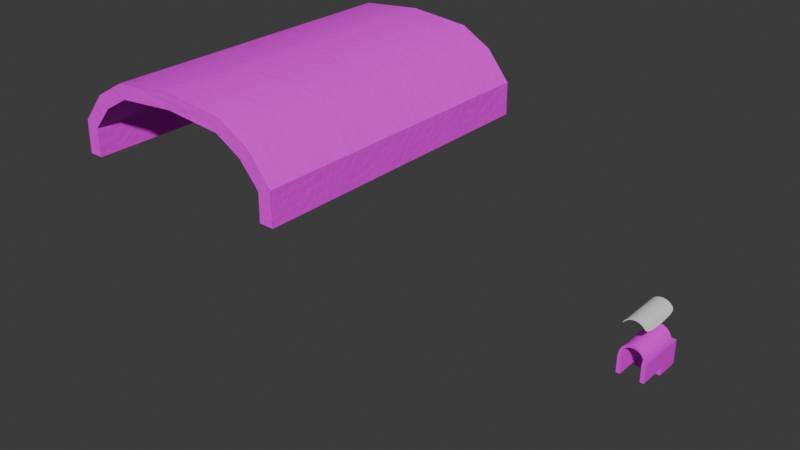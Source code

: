 # Source: ROOF.blend  (saved by Blender 4.4.30; exported with 4.5.12 LTS)
import bpy
from mathutils import Matrix  # noqa: F401  (used for matrix-valued properties, if any)

bpy.ops.wm.read_factory_settings(use_empty=True)
scene = bpy.context.scene
scene.name = 'Scene'

# ---- collections
col_collection = bpy.data.collections.new('Collection'); scene.collection.children.link(col_collection)

# ---- images (referenced by path relative to the original .blend; pixels are not part of the script)
import os
ASSET_DIR = os.environ.get("B2B_ASSET_DIR", "")  # directory of the original .blend (textures are referenced by path, not embedded)
HERE = os.path.dirname(os.path.abspath(__file__))  # packed textures are extracted next to this script under _unpacked/

def load_image(name, relpath, width, height, colorspace="sRGB"):
    """Load a texture the original file referenced (path relative to the .blend, or extracted next to this script)."""
    p = next((c for c in (os.path.join(HERE, relpath), os.path.join(ASSET_DIR, relpath)) if relpath and os.path.exists(c)), "")
    if p:
        img = bpy.data.images.load(p, check_existing=True)
        img.name = name
    else:  # same state as the original file: an image datablock whose file is absent (Cycles renders it pink)
        img = bpy.data.images.new(name, width, height)
        img.source = "FILE"
        img.filepath = "//" + (relpath or name)
    img.colorspace_settings.name = colorspace
    return img
img_diffuse = load_image('Diffuse', '', 4096, 4096, 'sRGB')
img_diffuse_jpg = load_image('diffuse.jpg', 'diffuse.jpg', 1024, 1024, 'sRGB')
img_ambient = load_image('Ambient', 'Ambient.png', 1024, 1024, 'sRGB')
img_normal = load_image('Normal', 'Normal.png', 1024, 1024, 'Non-Color')
img_roughness = load_image('Roughness', 'Roughness.png', 1024, 1024, 'Non-Color')
img_displacement = load_image('Displacement', 'Displacement.png', 1024, 1024, 'Non-Color')
img_wallpaperflare_com_wallpaper__1__jpg_001 = load_image('wallpaperflare.com_wallpaper (1).jpg.001', 'wall/wallpaperflare.com_wallpaper (1).jpg', 1024, 1024, 'sRGB')
img_wallpaperflare_com_wallpaper__1__jpg = load_image('wallpaperflare.com_wallpaper (1).jpg', 'wallpaperflare.com_wallpaper (1).jpg', 1024, 1024, 'sRGB')

# ---- materials (node trees are filled in below, after node groups)
mat_material_001 = bpy.data.materials.new('Material.001')
mat_material_001.displacement_method = 'BOTH'
mat_material_001.alpha_threshold = 0.0
mat_material_001.roughness = 0.5
mat_material_001.line_color = (0.0, 0.0, 0.0, 1.0)
mat_material_007 = bpy.data.materials.new('Material.007')
mat_material = bpy.data.materials.new('Material')
mat_material_002 = bpy.data.materials.new('Material.002')
mat_material_002.roughness = 0.5

# ---- node groups
ng_smooth_by_angle = bpy.data.node_groups.new('Smooth by Angle', 'GeometryNodeTree')
_s = ng_smooth_by_angle.interface.new_socket(name='Mesh', in_out='OUTPUT', socket_type='NodeSocketGeometry')
_s = ng_smooth_by_angle.interface.new_socket(name='Mesh', in_out='INPUT', socket_type='NodeSocketGeometry')
_s = ng_smooth_by_angle.interface.new_socket(name='Angle', in_out='INPUT', socket_type='NodeSocketFloat')
_s.subtype = 'ANGLE'
_s.default_value = 0.5236
_s.min_value = 0.0
_s.max_value = 3.142
_s.description = 'Maximum face angle for smooth edges'
_s = ng_smooth_by_angle.interface.new_socket(name='Ignore Sharpness', in_out='INPUT', socket_type='NodeSocketBool')
_s.force_non_field = True
ng_smooth_by_angle.description = 'Set the sharpness of mesh edges based on the angle between the neighboring faces'
ng_smooth_by_angle.is_modifier = True
_N = ng_smooth_by_angle.nodes; _L = ng_smooth_by_angle.links
n0 = _N.new('GeometryNodeSetShadeSmooth'); n0.name = 'Set Shade Smooth'; n0.location = (120, -80)
n0.domain = 'EDGE'
n1 = _N.new('GeometryNodeSetShadeSmooth'); n1.name = 'Set Shade Smooth.001'; n1.location = (300, -80)
n2 = _N.new('NodeGroupOutput'); n2.name = 'Group Output'; n2.location = (480, -80)
n3 = _N.new('GeometryNodeInputMeshEdgeAngle'); n3.name = 'Edge Angle'; n3.location = (-440, -240)
n4 = _N.new('NodeGroupInput'); n4.name = 'Group Input'; n4.location = (-80, -80)
n5 = _N.new('GeometryNodeInputEdgeSmooth'); n5.name = 'Is Edge Smooth'; n5.location = (-260, -120)
n6 = _N.new('GeometryNodeInputShadeSmooth'); n6.name = 'Is Shade Smooth'; n6.location = (-440, -397)
n7 = _N.new('FunctionNodeCompare'); n7.name = 'Compare'; n7.location = (-260, -260)
n7.operation = 'LESS_EQUAL'
n7.inputs[6].default_value = (0.0, 0.0, 0.0, 0.0)
n7.inputs[7].default_value = (0.0, 0.0, 0.0, 0.0)
n8 = _N.new('FunctionNodeBooleanMath'); n8.name = 'Boolean Math.001'; n8.location = (-80, -260)
n9 = _N.new('NodeGroupInput'); n9.name = 'Group Input.001'; n9.location = (-440, -329)
n10 = _N.new('NodeGroupInput'); n10.name = 'Group Input.002'; n10.location = (-259, -189)
n11 = _N.new('FunctionNodeBooleanMath'); n11.name = 'Boolean Math'; n11.location = (-80, -149)
n11.operation = 'OR'
n12 = _N.new('FunctionNodeBooleanMath'); n12.name = 'Boolean Math.002'; n12.location = (-260, -380)
n12.operation = 'OR'
n13 = _N.new('NodeGroupInput'); n13.name = 'Group Input.003'; n13.location = (-440, -460)
_L.new(n3.outputs[0], n7.inputs[0])
_L.new(n1.outputs[0], n2.inputs[0])
_L.new(n9.outputs[1], n7.inputs[1])
_L.new(n7.outputs[0], n8.inputs[0])
_L.new(n4.outputs[0], n0.inputs[0])
_L.new(n0.outputs[0], n1.inputs[0])
_L.new(n8.outputs[0], n0.inputs[2])
_L.new(n10.outputs[2], n11.inputs[1])
_L.new(n5.outputs[0], n11.inputs[0])
_L.new(n11.outputs[0], n0.inputs[1])
_L.new(n13.outputs[2], n12.inputs[1])
_L.new(n6.outputs[0], n12.inputs[0])
_L.new(n12.outputs[0], n8.inputs[1])
n2.is_active_output = True

# ---- material node trees
mat_material_001.use_nodes = True; mat_material_001.node_tree.nodes.clear()
_N = mat_material_001.node_tree.nodes; _L = mat_material_001.node_tree.links
n0 = _N.new('ShaderNodeAmbientOcclusion'); n0.name = 'Ambient Occlusion'; n0.location = (-180, 764)
n0.width = 157
n0.samples = 14
n1 = _N.new('ShaderNodeValToRGB'); n1.name = 'Color Ramp.003'; n1.location = (54, 750)
n1.color_ramp.interpolation = 'EASE'
while len(n1.color_ramp.elements) > 1: n1.color_ramp.elements.remove(n1.color_ramp.elements[-1])
n1.color_ramp.elements[0].position = 0.0; n1.color_ramp.elements[0].color = (0.0, 0.0, 0.0, 1.0)
_e = n1.color_ramp.elements.new(0.7782); _e.color = (1.0, 1.0, 1.0, 1.0)
n2 = _N.new('ShaderNodeBsdfDiffuse'); n2.name = 'Diffuse BSDF'; n2.location = (5, 483)
n2.inputs[0].default_value = (0.4711, 0.5082, 0.2093, 1.0)
n3 = _N.new('ShaderNodeValToRGB'); n3.name = 'Color Ramp'; n3.location = (1, 235)
while len(n3.color_ramp.elements) > 1: n3.color_ramp.elements.remove(n3.color_ramp.elements[-1])
n3.color_ramp.elements[0].position = 0.0; n3.color_ramp.elements[0].color = (0.001277, 0.001277, 0.001277, 1.0)
_e = n3.color_ramp.elements.new(0.06545); _e.color = (1.0, 1.0, 1.0, 1.0)
n4 = _N.new('ShaderNodeValToRGB'); n4.name = 'Color Ramp.001'; n4.location = (-593, 62)
while len(n4.color_ramp.elements) > 1: n4.color_ramp.elements.remove(n4.color_ramp.elements[-1])
n4.color_ramp.elements[0].position = 0.0; n4.color_ramp.elements[0].color = (0.0, 0.0, 0.0, 1.0)
_e = n4.color_ramp.elements.new(1.0); _e.color = (1.0, 1.0, 1.0, 1.0)
n5 = _N.new('ShaderNodeValToRGB'); n5.name = 'Color Ramp.005'; n5.location = (-4, -14)
while len(n5.color_ramp.elements) > 1: n5.color_ramp.elements.remove(n5.color_ramp.elements[-1])
n5.color_ramp.elements[0].position = 0.0; n5.color_ramp.elements[0].color = (0.0, 0.0, 0.0, 1.0)
_e = n5.color_ramp.elements.new(0.4718); _e.color = (1.0, 1.0, 1.0, 1.0)
n6 = _N.new('ShaderNodeMix'); n6.name = 'Mix'; n6.location = (-184, 32)
n6.data_type = 'RGBA'
n7 = _N.new('ShaderNodeTexImage'); n7.name = 'Image Texture.005'; n7.location = (-1336, 252)
n7.image = img_diffuse
n8 = _N.new('ShaderNodeBsdfPrincipled'); n8.name = 'Principled BSDF'; n8.location = (454, 290)
n8.inputs[3].default_value = 1.45
n9 = _N.new('ShaderNodeOutputMaterial'); n9.name = 'Material Output'; n9.location = (1056, 300)
n10 = _N.new('ShaderNodeValToRGB'); n10.name = 'Color Ramp.007'; n10.location = (-543, -464)
while len(n10.color_ramp.elements) > 1: n10.color_ramp.elements.remove(n10.color_ramp.elements[-1])
n10.color_ramp.elements[0].position = 0.0; n10.color_ramp.elements[0].color = (0.0, 0.0, 0.0, 1.0)
_e = n10.color_ramp.elements.new(0.4909); _e.color = (0.9582, 0.9582, 0.9582, 1.0)
n11 = _N.new('ShaderNodeTexImage'); n11.name = 'Image Texture'; n11.location = (-1058, 249)
n11.image = img_diffuse_jpg
n12 = _N.new('ShaderNodeDisplacement'); n12.name = 'Displacement'; n12.location = (357, -314)
n12.inputs[2].default_value = 0.02
n13 = _N.new('ShaderNodeValToRGB'); n13.name = 'Color Ramp.002'; n13.location = (-636, -735)
n13.width = 247
while len(n13.color_ramp.elements) > 1: n13.color_ramp.elements.remove(n13.color_ramp.elements[-1])
n13.color_ramp.elements[0].position = 0.0; n13.color_ramp.elements[0].color = (0.0, 0.0, 0.0, 1.0)
_e = n13.color_ramp.elements.new(0.2491); _e.color = (0.3815, 0.3815, 0.3815, 1.0)
_e = n13.color_ramp.elements.new(0.8893); _e.color = (0.5, 0.5, 0.5, 1.0)
_e = n13.color_ramp.elements.new(1.0); _e.color = (0.0, 0.0, 0.0, 1.0)
n14 = _N.new('ShaderNodeTexNoise'); n14.name = 'Noise Texture'; n14.location = (-767, -207)
n14.width = 184
n14.inputs[2].default_value = 2.0
n14.inputs[3].default_value = 5.0
n14.inputs[5].default_value = 5.0
n15 = _N.new('ShaderNodeMix'); n15.name = 'Mix.001'; n15.location = (-138, -348)
n15.data_type = 'RGBA'
n16 = _N.new('ShaderNodeBump'); n16.name = 'Bump'; n16.location = (257, 75)
n16.inputs[0].default_value = 0.3
n16.inputs[1].default_value = 1.0
n17 = _N.new('ShaderNodeValToRGB'); n17.name = 'Color Ramp.004'; n17.location = (-504, -192)
while len(n17.color_ramp.elements) > 1: n17.color_ramp.elements.remove(n17.color_ramp.elements[-1])
n17.color_ramp.elements[0].position = 0.0; n17.color_ramp.elements[0].color = (0.0, 0.0, 0.0, 1.0)
_e = n17.color_ramp.elements.new(1.0); _e.color = (0.9582, 0.9582, 0.9582, 1.0)
n18 = _N.new('ShaderNodeTexImage'); n18.name = 'Image Texture.002'; n18.location = (-1053, -6)
n18.image = img_ambient
n19 = _N.new('ShaderNodeTexImage'); n19.name = 'Image Texture.001'; n19.location = (-1357, -14)
n19.image = img_normal
n20 = _N.new('ShaderNodeTexImage'); n20.name = 'Image Texture.003'; n20.location = (-1363, -286)
n20.image = img_roughness
n21 = _N.new('ShaderNodeValToRGB'); n21.name = 'Color Ramp.006'; n21.location = (37, -292)
n21.color_ramp.interpolation = 'EASE'
while len(n21.color_ramp.elements) > 1: n21.color_ramp.elements.remove(n21.color_ramp.elements[-1])
n21.color_ramp.elements[0].position = 0.0; n21.color_ramp.elements[0].color = (0.0, 0.0, 0.0, 1.0)
_e = n21.color_ramp.elements.new(1.0); _e.color = (0.9582, 0.9582, 0.9582, 1.0)
n22 = _N.new('ShaderNodeTexImage'); n22.name = 'Image Texture.004'; n22.location = (-1068, -339)
n22.image = img_displacement
n23 = _N.new('ShaderNodeMixShader'); n23.name = 'Mix Shader'; n23.location = (701, 425)
_L.new(n8.outputs[0], n23.inputs[2])
_L.new(n1.outputs[0], n23.inputs[0])
_L.new(n2.outputs[0], n23.inputs[1])
_L.new(n0.outputs[1], n1.inputs[0])
_L.new(n4.outputs[0], n6.inputs[6])
_L.new(n13.outputs[0], n15.inputs[7])
_L.new(n5.outputs[0], n16.inputs[3])
_L.new(n17.outputs[0], n6.inputs[7])
_L.new(n6.outputs[2], n5.inputs[0])
_L.new(n15.outputs[2], n21.inputs[0])
_L.new(n6.outputs[2], n3.inputs[0])
_L.new(n11.outputs[0], n8.inputs[0])
_L.new(n11.outputs[0], n13.inputs[0])
_L.new(n11.outputs[0], n4.inputs[0])
_L.new(n12.outputs[0], n9.inputs[2])
_L.new(n3.outputs[0], n8.inputs[2])
_L.new(n14.outputs[1], n10.inputs[0])
_L.new(n10.outputs[0], n15.inputs[6])
_L.new(n16.outputs[0], n8.inputs[5])
_L.new(n21.outputs[0], n12.inputs[0])
_L.new(n14.outputs[1], n17.inputs[0])
_L.new(n23.outputs[0], n9.inputs[0])
n9.is_active_output = True
mat_material_007.use_nodes = True; mat_material_007.node_tree.nodes.clear()
_N = mat_material_007.node_tree.nodes; _L = mat_material_007.node_tree.links
n0 = _N.new('ShaderNodeBsdfPrincipled'); n0.name = 'Principled BSDF'; n0.location = (10, 300)
n1 = _N.new('ShaderNodeOutputMaterial'); n1.name = 'Material Output'; n1.location = (300, 300)
n2 = _N.new('ShaderNodeTexImage'); n2.name = 'Image Texture'; n2.location = (-280, 280)
n2.image = img_diffuse_jpg
_L.new(n0.outputs[0], n1.inputs[0])
_L.new(n2.outputs[0], n0.inputs[0])
n1.is_active_output = True
mat_material.use_nodes = True; mat_material.node_tree.nodes.clear()
_N = mat_material.node_tree.nodes; _L = mat_material.node_tree.links
n0 = _N.new('ShaderNodeBsdfPrincipled'); n0.name = 'Principled BSDF'; n0.location = (10, 300)
n1 = _N.new('ShaderNodeOutputMaterial'); n1.name = 'Material Output'; n1.location = (300, 300)
n2 = _N.new('ShaderNodeTexImage'); n2.name = 'Image Texture'; n2.location = (-280, 275)
n2.image = img_wallpaperflare_com_wallpaper__1__jpg_001
_L.new(n0.outputs[0], n1.inputs[0])
_L.new(n2.outputs[0], n0.inputs[0])
n1.is_active_output = True
mat_material_002.use_nodes = True; mat_material_002.node_tree.nodes.clear()
_N = mat_material_002.node_tree.nodes; _L = mat_material_002.node_tree.links
n0 = _N.new('ShaderNodeBsdfPrincipled'); n0.name = 'Principled BSDF'; n0.location = (10, 300)
n1 = _N.new('ShaderNodeOutputMaterial'); n1.name = 'Material Output'; n1.location = (300, 300)
n2 = _N.new('ShaderNodeNormalMap'); n2.name = 'Normal Map'; n2.location = (-300, -300)
n2.label = 'Normal/Map'
n2.inputs[0].default_value = 0.0
n3 = _N.new('ShaderNodeTexImage'); n3.name = 'Image Texture'; n3.location = (-300, 600)
n3.image = img_wallpaperflare_com_wallpaper__1__jpg
_L.new(n0.outputs[0], n1.inputs[0])
_L.new(n2.outputs[0], n0.inputs[5])
_L.new(n3.outputs[0], n0.inputs[0])
n1.is_active_output = True

# ---- world
world_world = bpy.data.worlds.new('World'); scene.world = world_world
world_world.use_nodes = True; world_world.node_tree.nodes.clear()
_N = world_world.node_tree.nodes; _L = world_world.node_tree.links
n0 = _N.new('ShaderNodeOutputWorld'); n0.name = 'World Output'; n0.location = (300, 300)
n1 = _N.new('ShaderNodeBackground'); n1.name = 'Background'; n1.location = (10, 300)
n1.inputs[0].default_value = (0.05088, 0.05088, 0.05088, 1.0)
_L.new(n1.outputs[0], n0.inputs[0])
n0.is_active_output = True
world_world.color = (0.05088, 0.05088, 0.05088)
world_world.sun_shadow_jitter_overblur = 0.0

# ---- meshes
me_circle = bpy.data.meshes.new('Circle')
me_circle.from_pydata([(0.0, 1.0, 0.0), (-0.4339, 0.901, 0.0), (-0.7818, 0.6235, 0.0), (-0.9749, 0.2225, 0.0), (0.9749, 0.2225, 0.0), (0.7818, 0.6235, 0.0), (0.4339, 0.901, 0.0), (0.0, 1.0, 3.813), (-0.4339, 0.901, 3.813), (-0.7818, 0.6235, 3.813), (-0.9749, 0.2225, 3.813), (0.9749, 0.2225, 3.813), (0.7818, 0.6235, 3.813), (0.4339, 0.901, 3.813)], [], [(1, 0, 7, 8), (0, 6, 13, 7), (5, 4, 11, 12), (2, 1, 8, 9), (6, 5, 12, 13), (3, 2, 9, 10)])
me_circle.polygons.foreach_set('use_smooth', [True] * 6)
_uv = me_circle.uv_layers.new(name='UVMap')
_uv.uv.foreach_set('vector', [0.0, 0.0, 0.0, 0.0, 0.0, 0.0, 0.0, 0.0, 0.0, 0.0, 0.0, 0.0, 0.0, 0.0, 0.0, 0.0, 0.0, 0.0, 0.0, 0.0, 0.0, 0.0, 0.0, 0.0, 0.0, 0.0, 0.0, 0.0, 0.0, 0.0, 0.0, 0.0, 0.0, 0.0, 0.0, 0.0, 0.0, 0.0, 0.0, 0.0, 0.0, 0.0, 0.0, 0.0, 0.0, 0.0, 0.0, 0.0])
me_circle.update()
me_circle_001 = bpy.data.meshes.new('Circle.001')
me_circle_001.from_pydata([(0.0, 6.0, 0.0), (-4.112, 5.638, 0.0), (-5.917, 4.596, 0.0), (-7.256, 3.0, 0.0), (-7.251, 1.042, 0.0), (7.095, 1.042, 0.0), (7.125, 3.0, 0.0), (5.786, 4.596, 0.0), (3.981, 5.638, 0.0), (0.0, 6.0, 22.42), (-4.112, 5.638, 22.42), (-5.917, 4.596, 22.42), (-7.256, 3.0, 22.42), (-7.251, 1.042, 22.42), (7.095, 1.042, 22.42), (7.125, 3.0, 22.42), (5.786, 4.596, 22.42), (3.981, 5.638, 22.42), (20.04, -14.06, -3.2), (20.04, -14.21, -3.324), (20.04, -15.32, -3.324), (20.04, -15.59, -3.048), (20.14, -13.78, -2.661), (20.23, -13.84, -2.824), (20.32, -13.93, -2.974), (20.39, -14.06, -3.105), (20.45, -14.21, -3.213), (20.5, -14.38, -3.293), (20.53, -14.57, -3.342), (20.54, -14.76, -3.358), (20.53, -14.96, -3.342), (20.5, -15.15, -3.293), (20.45, -15.32, -3.213), (20.39, -15.47, -3.105), (20.32, -15.59, -2.974), (20.23, -15.69, -2.824), (20.14, -15.74, -2.661), (20.21, -13.78, -2.59), (20.37, -13.84, -2.684), (20.52, -13.93, -2.77), (20.65, -14.06, -2.846), (20.76, -14.21, -2.908), (20.84, -14.38, -2.954), (20.89, -14.57, -2.983), (20.9, -14.76, -2.992), (20.89, -14.96, -2.983), (20.84, -15.15, -2.954), (20.76, -15.32, -2.908), (20.65, -15.47, -2.846), (20.52, -15.59, -2.77), (20.37, -15.69, -2.684), (20.21, -15.74, -2.59), (20.23, -13.78, -2.492), (20.42, -13.84, -2.492), (20.59, -13.93, -2.492), (20.75, -14.06, -2.492), (20.87, -14.21, -2.492), (20.96, -14.38, -2.492), (21.02, -14.57, -2.492), (21.04, -14.76, -2.492), (21.02, -14.96, -2.492), (20.96, -15.15, -2.492), (20.87, -15.32, -2.492), (20.75, -15.47, -2.492), (20.59, -15.59, -2.492), (20.42, -15.69, -2.492), (20.23, -15.74, -2.492), (20.21, -13.78, -2.395), (20.37, -13.84, -2.301), (20.52, -13.93, -2.215), (20.65, -14.06, -2.139), (20.76, -14.21, -2.077), (20.84, -14.38, -2.031), (20.89, -14.57, -2.002), (20.9, -14.76, -1.992), (20.89, -14.96, -2.002), (20.84, -15.15, -2.031), (20.76, -15.32, -2.077), (20.65, -15.47, -2.139), (20.52, -15.59, -2.215), (20.37, -15.69, -2.301), (20.21, -15.74, -2.395), (20.14, -13.78, -2.323), (20.23, -13.84, -2.161), (20.32, -13.93, -2.011), (20.39, -14.06, -1.88), (20.45, -14.21, -1.772), (20.5, -14.38, -1.692), (20.53, -14.57, -1.643), (20.54, -14.76, -1.626), (20.53, -14.96, -1.643), (20.5, -15.15, -1.692), (20.45, -15.32, -1.772), (20.39, -15.47, -1.88), (20.32, -15.59, -2.011), (20.23, -15.69, -2.161), (20.14, -15.74, -2.323), (20.04, -13.78, -2.297), (20.04, -13.84, -2.11), (20.04, -13.93, -1.937), (20.04, -14.06, -1.785), (20.04, -14.21, -1.661), (20.04, -14.38, -1.569), (20.04, -14.57, -1.512), (20.04, -14.76, -1.492), (20.04, -14.96, -1.512), (20.04, -15.15, -1.569), (20.04, -15.32, -1.661), (20.04, -15.47, -1.785), (20.04, -15.59, -1.937), (20.04, -15.69, -2.11), (20.04, -15.74, -2.297), (19.94, -13.78, -2.323), (19.85, -13.84, -2.161), (19.76, -13.93, -2.011), (19.69, -14.06, -1.88), (19.62, -14.21, -1.772), (19.58, -14.38, -1.692), (19.55, -14.57, -1.643), (19.54, -14.76, -1.626), (19.55, -14.96, -1.643), (19.58, -15.15, -1.692), (19.62, -15.32, -1.772), (19.69, -15.47, -1.88), (19.76, -15.59, -2.011), (19.85, -15.69, -2.161), (19.94, -15.74, -2.323), (19.87, -13.78, -2.395), (19.71, -13.84, -2.301), (19.56, -13.93, -2.215), (19.43, -14.06, -2.139), (19.32, -14.21, -2.077), (19.24, -14.38, -2.031), (19.19, -14.57, -2.002), (19.17, -14.76, -1.992), (19.19, -14.96, -2.002), (19.24, -15.15, -2.031), (19.32, -15.32, -2.077), (19.43, -15.47, -2.139), (19.56, -15.59, -2.215), (19.71, -15.69, -2.301), (19.87, -15.74, -2.395), (20.04, -15.76, -2.492), (19.84, -13.78, -2.492), (19.66, -13.84, -2.492), (19.48, -13.93, -2.492), (19.33, -14.06, -2.492), (19.21, -14.21, -2.492), (19.12, -14.38, -2.492), (19.06, -14.57, -2.492), (19.04, -14.76, -2.492), (19.06, -14.96, -2.492), (19.12, -15.15, -2.492), (19.21, -15.32, -2.492), (19.33, -15.47, -2.492), (19.48, -15.59, -2.492), (19.66, -15.69, -2.492), (19.84, -15.74, -2.492), (19.87, -13.78, -2.59), (19.71, -13.84, -2.684), (19.56, -13.93, -2.77), (19.43, -14.06, -2.846), (19.32, -14.21, -2.908), (19.24, -14.38, -2.954), (19.19, -14.57, -2.983), (19.17, -14.76, -2.992), (19.19, -14.96, -2.983), (19.24, -15.15, -2.954), (19.32, -15.32, -2.908), (19.43, -15.47, -2.846), (19.56, -15.59, -2.77), (19.71, -15.69, -2.684), (19.87, -15.74, -2.59), (19.94, -13.78, -2.661), (19.85, -13.84, -2.824), (19.76, -13.93, -2.974), (19.69, -14.06, -3.105), (19.62, -14.21, -3.213), (19.58, -14.38, -3.293), (19.55, -14.57, -3.342), (19.54, -14.76, -3.358), (19.55, -14.96, -3.342), (19.58, -15.15, -3.293), (19.62, -15.32, -3.213), (19.69, -15.47, -3.105), (19.76, -15.59, -2.974), (19.85, -15.69, -2.824), (19.94, -15.74, -2.661), (20.04, -13.76, -2.492), (20.04, -13.78, -2.688), (20.04, -13.84, -2.875), (20.04, -13.93, -3.048), (20.04, -14.38, -3.416), (20.04, -14.57, -3.473), (20.04, -14.76, -3.492), (20.04, -14.96, -3.473), (20.04, -15.15, -3.416), (20.04, -15.47, -3.2), (20.04, -15.69, -2.875), (20.04, -15.74, -2.688)], [], [(8, 7, 16, 17), (6, 5, 14, 15), (3, 2, 11, 12), (1, 0, 9, 10), (0, 8, 17, 9), (7, 6, 15, 16), (4, 3, 12, 13), (2, 1, 10, 11), (196, 195, 30, 31), (191, 190, 23, 24), (20, 196, 31, 32), (18, 191, 24, 25), (197, 20, 32, 33), (19, 18, 25, 26), (21, 197, 33, 34), (192, 19, 26, 27), (198, 21, 34, 35), (193, 192, 27, 28), (199, 198, 35, 36), (194, 193, 28, 29), (189, 188, 22), (142, 199, 36), (195, 194, 29, 30), (190, 189, 22, 23), (30, 29, 44, 45), (23, 22, 37, 38), (31, 30, 45, 46), (24, 23, 38, 39), (32, 31, 46, 47), (25, 24, 39, 40), (33, 32, 47, 48), (26, 25, 40, 41), (34, 33, 48, 49), (27, 26, 41, 42), (35, 34, 49, 50), (28, 27, 42, 43), (36, 35, 50, 51), (29, 28, 43, 44), (22, 188, 37), (142, 36, 51), (49, 48, 63, 64), (42, 41, 56, 57), (50, 49, 64, 65), (43, 42, 57, 58), (51, 50, 65, 66), (44, 43, 58, 59), (37, 188, 52), (142, 51, 66), (45, 44, 59, 60), (38, 37, 52, 53), (46, 45, 60, 61), (39, 38, 53, 54), (47, 46, 61, 62), (40, 39, 54, 55), (48, 47, 62, 63), (41, 40, 55, 56), (53, 52, 67, 68), (61, 60, 75, 76), (54, 53, 68, 69), (62, 61, 76, 77), (55, 54, 69, 70), (63, 62, 77, 78), (56, 55, 70, 71), (64, 63, 78, 79), (57, 56, 71, 72), (65, 64, 79, 80), (58, 57, 72, 73), (66, 65, 80, 81), (59, 58, 73, 74), (52, 188, 67), (142, 66, 81), (60, 59, 74, 75), (72, 71, 86, 87), (80, 79, 94, 95), (73, 72, 87, 88), (81, 80, 95, 96), (74, 73, 88, 89), (67, 188, 82), (142, 81, 96), (75, 74, 89, 90), (68, 67, 82, 83), (76, 75, 90, 91), (69, 68, 83, 84), (77, 76, 91, 92), (70, 69, 84, 85), (78, 77, 92, 93), (71, 70, 85, 86), (79, 78, 93, 94), (91, 90, 105, 106), (84, 83, 98, 99), (92, 91, 106, 107), (85, 84, 99, 100), (93, 92, 107, 108), (86, 85, 100, 101), (94, 93, 108, 109), (87, 86, 101, 102), (95, 94, 109, 110), (88, 87, 102, 103), (96, 95, 110, 111), (89, 88, 103, 104), (82, 188, 97), (142, 96, 111), (90, 89, 104, 105), (83, 82, 97, 98), (110, 109, 124, 125), (103, 102, 117, 118), (111, 110, 125, 126), (104, 103, 118, 119), (97, 188, 112), (142, 111, 126), (105, 104, 119, 120), (98, 97, 112, 113), (106, 105, 120, 121), (99, 98, 113, 114), (107, 106, 121, 122), (100, 99, 114, 115), (108, 107, 122, 123), (101, 100, 115, 116), (109, 108, 123, 124), (102, 101, 116, 117), (122, 121, 136, 137), (115, 114, 129, 130), (123, 122, 137, 138), (116, 115, 130, 131), (124, 123, 138, 139), (117, 116, 131, 132), (125, 124, 139, 140), (118, 117, 132, 133), (126, 125, 140, 141), (119, 118, 133, 134), (112, 188, 127), (142, 126, 141), (120, 119, 134, 135), (113, 112, 127, 128), (121, 120, 135, 136), (114, 113, 128, 129), (141, 140, 156, 157), (134, 133, 149, 150), (127, 188, 143), (142, 141, 157), (135, 134, 150, 151), (128, 127, 143, 144), (136, 135, 151, 152), (129, 128, 144, 145), (137, 136, 152, 153), (130, 129, 145, 146), (138, 137, 153, 154), (131, 130, 146, 147), (139, 138, 154, 155), (132, 131, 147, 148), (140, 139, 155, 156), (133, 132, 148, 149), (146, 145, 160, 161), (154, 153, 168, 169), (147, 146, 161, 162), (155, 154, 169, 170), (148, 147, 162, 163), (156, 155, 170, 171), (149, 148, 163, 164), (157, 156, 171, 172), (150, 149, 164, 165), (143, 188, 158), (142, 157, 172), (151, 150, 165, 166), (144, 143, 158, 159), (152, 151, 166, 167), (145, 144, 159, 160), (153, 152, 167, 168), (165, 164, 179, 180), (158, 188, 173), (142, 172, 187), (166, 165, 180, 181), (159, 158, 173, 174), (167, 166, 181, 182), (160, 159, 174, 175), (168, 167, 182, 183), (161, 160, 175, 176), (169, 168, 183, 184), (162, 161, 176, 177), (170, 169, 184, 185), (163, 162, 177, 178), (171, 170, 185, 186), (164, 163, 178, 179), (172, 171, 186, 187), (184, 183, 20, 197), (177, 176, 18, 19), (185, 184, 197, 21), (178, 177, 19, 192), (186, 185, 21, 198), (179, 178, 192, 193), (187, 186, 198, 199), (180, 179, 193, 194), (173, 188, 189), (142, 187, 199), (181, 180, 194, 195), (174, 173, 189, 190), (182, 181, 195, 196), (175, 174, 190, 191), (183, 182, 196, 20), (176, 175, 191, 18)])
me_circle_001.polygons.foreach_set('use_smooth', [1, 1, 1, 1, 1, 1, 1, 1, 0, 0, 0, 0, 0, 0, 0, 0, 0, 0, 0, 0, 0, 0, 0, 0, 0, 0, 0, 0, 0, 0, 0, 0, 0, 0, 0, 0, 0, 0, 0, 0, 0, 0, 0, 0, 0, 0, 0, 0, 0, 0, 0, 0, 0, 0, 0, 0, 0, 0, 0, 0, 0, 0, 0, 0, 0, 0, 0, 0, 0, 0, 0, 0, 0, 0, 0, 0, 0, 0, 0, 0, 0, 0, 0, 0, 0, 0, 0, 0, 0, 0, 0, 0, 0, 0, 0, 0, 0, 0, 0, 0, 0, 0, 0, 0, 0, 0, 0, 0, 0, 0, 0, 0, 0, 0, 0, 0, 0, 0, 0, 0, 0, 0, 0, 0, 0, 0, 0, 0, 0, 0, 0, 0, 0, 0, 0, 0, 0, 0, 0, 0, 0, 0, 0, 0, 0, 0, 0, 0, 0, 0, 0, 0, 0, 0, 0, 0, 0, 0, 0, 0, 0, 0, 0, 0, 0, 0, 0, 0, 0, 0, 0, 0, 0, 0, 0, 0, 0, 0, 0, 0, 0, 0, 0, 0, 0, 0, 0, 0, 0, 0, 0, 0, 0, 0, 0, 0, 0, 0, 0, 0])
_uv = me_circle_001.uv_layers.new(name='UVMap')
_uv.uv.foreach_set('vector', [0.0, 0.0, 0.0, 0.0, 0.0, 0.0, 0.0, 0.0, 0.0, 0.0, 0.0, 0.0, 0.0, 0.0, 0.0, 0.0, 0.0, 0.0, 0.0, 0.0, 0.0, 0.0, 0.0, 0.0, 0.0, 0.0, 0.0, 0.0, 0.0, 0.0, 0.0, 0.0, 0.0, 0.0, 0.0, 0.0, 0.0, 0.0, 0.0, 0.0, 0.0, 0.0, 0.0, 0.0, 0.0, 0.0, 0.0, 0.0, 0.0, 0.0, 0.0, 0.0, 0.0, 0.0, 0.0, 0.0, 0.0, 0.0, 0.0, 0.0, 0.0, 0.0, 0.0, 0.0, 0.75, 0.375, 0.75, 0.4375, 0.6667, 0.4375, 0.6667, 0.375, 0.75, 0.8125, 0.75, 0.875, 0.6667, 0.875, 0.6667, 0.8125, 0.75, 0.3125, 0.75, 0.375, 0.6667, 0.375, 0.6667, 0.3125, 0.75, 0.75, 0.75, 0.8125, 0.6667, 0.8125, 0.6667, 0.75, 0.75, 0.25, 0.75, 0.3125, 0.6667, 0.3125, 0.6667, 0.25, 0.75, 0.6875, 0.75, 0.75, 0.6667, 0.75, 0.6667, 0.6875, 0.75, 0.1875, 0.75, 0.25, 0.6667, 0.25, 0.6667, 0.1875, 0.75, 0.625, 0.75, 0.6875, 0.6667, 0.6875, 0.6667, 0.625, 0.75, 0.125, 0.75, 0.1875, 0.6667, 0.1875, 0.6667, 0.125, 0.75, 0.5625, 0.75, 0.625, 0.6667, 0.625, 0.6667, 0.5625, 0.75, 0.0625, 0.75, 0.125, 0.6667, 0.125, 0.6667, 0.0625, 0.75, 0.5, 0.75, 0.5625, 0.6667, 0.5625, 0.6667, 0.5, 0.75, 0.9375, 0.7083, 1.0, 0.6667, 0.9375, 0.7083, 0.0, 0.75, 0.0625, 0.6667, 0.0625, 0.75, 0.4375, 0.75, 0.5, 0.6667, 0.5, 0.6667, 0.4375, 0.75, 0.875, 0.75, 0.9375, 0.6667, 0.9375, 0.6667, 0.875, 0.6667, 0.4375, 0.6667, 0.5, 0.5833, 0.5, 0.5833, 0.4375, 0.6667, 0.875, 0.6667, 0.9375, 0.5833, 0.9375, 0.5833, 0.875, 0.6667, 0.375, 0.6667, 0.4375, 0.5833, 0.4375, 0.5833, 0.375, 0.6667, 0.8125, 0.6667, 0.875, 0.5833, 0.875, 0.5833, 0.8125, 0.6667, 0.3125, 0.6667, 0.375, 0.5833, 0.375, 0.5833, 0.3125, 0.6667, 0.75, 0.6667, 0.8125, 0.5833, 0.8125, 0.5833, 0.75, 0.6667, 0.25, 0.6667, 0.3125, 0.5833, 0.3125, 0.5833, 0.25, 0.6667, 0.6875, 0.6667, 0.75, 0.5833, 0.75, 0.5833, 0.6875, 0.6667, 0.1875, 0.6667, 0.25, 0.5833, 0.25, 0.5833, 0.1875, 0.6667, 0.625, 0.6667, 0.6875, 0.5833, 0.6875, 0.5833, 0.625, 0.6667, 0.125, 0.6667, 0.1875, 0.5833, 0.1875, 0.5833, 0.125, 0.6667, 0.5625, 0.6667, 0.625, 0.5833, 0.625, 0.5833, 0.5625, 0.6667, 0.0625, 0.6667, 0.125, 0.5833, 0.125, 0.5833, 0.0625, 0.6667, 0.5, 0.6667, 0.5625, 0.5833, 0.5625, 0.5833, 0.5, 0.6667, 0.9375, 0.625, 1.0, 0.5833, 0.9375, 0.625, 0.0, 0.6667, 0.0625, 0.5833, 0.0625, 0.5833, 0.1875, 0.5833, 0.25, 0.5, 0.25, 0.5, 0.1875, 0.5833, 0.625, 0.5833, 0.6875, 0.5, 0.6875, 0.5, 0.625, 0.5833, 0.125, 0.5833, 0.1875, 0.5, 0.1875, 0.5, 0.125, 0.5833, 0.5625, 0.5833, 0.625, 0.5, 0.625, 0.5, 0.5625, 0.5833, 0.0625, 0.5833, 0.125, 0.5, 0.125, 0.5, 0.0625, 0.5833, 0.5, 0.5833, 0.5625, 0.5, 0.5625, 0.5, 0.5, 0.5833, 0.9375, 0.5417, 1.0, 0.5, 0.9375, 0.5417, 0.0, 0.5833, 0.0625, 0.5, 0.0625, 0.5833, 0.4375, 0.5833, 0.5, 0.5, 0.5, 0.5, 0.4375, 0.5833, 0.875, 0.5833, 0.9375, 0.5, 0.9375, 0.5, 0.875, 0.5833, 0.375, 0.5833, 0.4375, 0.5, 0.4375, 0.5, 0.375, 0.5833, 0.8125, 0.5833, 0.875, 0.5, 0.875, 0.5, 0.8125, 0.5833, 0.3125, 0.5833, 0.375, 0.5, 0.375, 0.5, 0.3125, 0.5833, 0.75, 0.5833, 0.8125, 0.5, 0.8125, 0.5, 0.75, 0.5833, 0.25, 0.5833, 0.3125, 0.5, 0.3125, 0.5, 0.25, 0.5833, 0.6875, 0.5833, 0.75, 0.5, 0.75, 0.5, 0.6875, 0.5, 0.875, 0.5, 0.9375, 0.4167, 0.9375, 0.4167, 0.875, 0.5, 0.375, 0.5, 0.4375, 0.4167, 0.4375, 0.4167, 0.375, 0.5, 0.8125, 0.5, 0.875, 0.4167, 0.875, 0.4167, 0.8125, 0.5, 0.3125, 0.5, 0.375, 0.4167, 0.375, 0.4167, 0.3125, 0.5, 0.75, 0.5, 0.8125, 0.4167, 0.8125, 0.4167, 0.75, 0.5, 0.25, 0.5, 0.3125, 0.4167, 0.3125, 0.4167, 0.25, 0.5, 0.6875, 0.5, 0.75, 0.4167, 0.75, 0.4167, 0.6875, 0.5, 0.1875, 0.5, 0.25, 0.4167, 0.25, 0.4167, 0.1875, 0.5, 0.625, 0.5, 0.6875, 0.4167, 0.6875, 0.4167, 0.625, 0.5, 0.125, 0.5, 0.1875, 0.4167, 0.1875, 0.4167, 0.125, 0.5, 0.5625, 0.5, 0.625, 0.4167, 0.625, 0.4167, 0.5625, 0.5, 0.0625, 0.5, 0.125, 0.4167, 0.125, 0.4167, 0.0625, 0.5, 0.5, 0.5, 0.5625, 0.4167, 0.5625, 0.4167, 0.5, 0.5, 0.9375, 0.4583, 1.0, 0.4167, 0.9375, 0.4583, 0.0, 0.5, 0.0625, 0.4167, 0.0625, 0.5, 0.4375, 0.5, 0.5, 0.4167, 0.5, 0.4167, 0.4375, 0.4167, 0.625, 0.4167, 0.6875, 0.3333, 0.6875, 0.3333, 0.625, 0.4167, 0.125, 0.4167, 0.1875, 0.3333, 0.1875, 0.3333, 0.125, 0.4167, 0.5625, 0.4167, 0.625, 0.3333, 0.625, 0.3333, 0.5625, 0.4167, 0.0625, 0.4167, 0.125, 0.3333, 0.125, 0.3333, 0.0625, 0.4167, 0.5, 0.4167, 0.5625, 0.3333, 0.5625, 0.3333, 0.5, 0.4167, 0.9375, 0.375, 1.0, 0.3333, 0.9375, 0.375, 0.0, 0.4167, 0.0625, 0.3333, 0.0625, 0.4167, 0.4375, 0.4167, 0.5, 0.3333, 0.5, 0.3333, 0.4375, 0.4167, 0.875, 0.4167, 0.9375, 0.3333, 0.9375, 0.3333, 0.875, 0.4167, 0.375, 0.4167, 0.4375, 0.3333, 0.4375, 0.3333, 0.375, 0.4167, 0.8125, 0.4167, 0.875, 0.3333, 0.875, 0.3333, 0.8125, 0.4167, 0.3125, 0.4167, 0.375, 0.3333, 0.375, 0.3333, 0.3125, 0.4167, 0.75, 0.4167, 0.8125, 0.3333, 0.8125, 0.3333, 0.75, 0.4167, 0.25, 0.4167, 0.3125, 0.3333, 0.3125, 0.3333, 0.25, 0.4167, 0.6875, 0.4167, 0.75, 0.3333, 0.75, 0.3333, 0.6875, 0.4167, 0.1875, 0.4167, 0.25, 0.3333, 0.25, 0.3333, 0.1875, 0.3333, 0.375, 0.3333, 0.4375, 0.25, 0.4375, 0.25, 0.375, 0.3333, 0.8125, 0.3333, 0.875, 0.25, 0.875, 0.25, 0.8125, 0.3333, 0.3125, 0.3333, 0.375, 0.25, 0.375, 0.25, 0.3125, 0.3333, 0.75, 0.3333, 0.8125, 0.25, 0.8125, 0.25, 0.75, 0.3333, 0.25, 0.3333, 0.3125, 0.25, 0.3125, 0.25, 0.25, 0.3333, 0.6875, 0.3333, 0.75, 0.25, 0.75, 0.25, 0.6875, 0.3333, 0.1875, 0.3333, 0.25, 0.25, 0.25, 0.25, 0.1875, 0.3333, 0.625, 0.3333, 0.6875, 0.25, 0.6875, 0.25, 0.625, 0.3333, 0.125, 0.3333, 0.1875, 0.25, 0.1875, 0.25, 0.125, 0.3333, 0.5625, 0.3333, 0.625, 0.25, 0.625, 0.25, 0.5625, 0.3333, 0.0625, 0.3333, 0.125, 0.25, 0.125, 0.25, 0.0625, 0.3333, 0.5, 0.3333, 0.5625, 0.25, 0.5625, 0.25, 0.5, 0.3333, 0.9375, 0.2917, 1.0, 0.25, 0.9375, 0.2917, 0.0, 0.3333, 0.0625, 0.25, 0.0625, 0.3333, 0.4375, 0.3333, 0.5, 0.25, 0.5, 0.25, 0.4375, 0.3333, 0.875, 0.3333, 0.9375, 0.25, 0.9375, 0.25, 0.875, 0.25, 0.125, 0.25, 0.1875, 0.1667, 0.1875, 0.1667, 0.125, 0.25, 0.5625, 0.25, 0.625, 0.1667, 0.625, 0.1667, 0.5625, 0.25, 0.0625, 0.25, 0.125, 0.1667, 0.125, 0.1667, 0.0625, 0.25, 0.5, 0.25, 0.5625, 0.1667, 0.5625, 0.1667, 0.5, 0.25, 0.9375, 0.2083, 1.0, 0.1667, 0.9375, 0.2083, 0.0, 0.25, 0.0625, 0.1667, 0.0625, 0.25, 0.4375, 0.25, 0.5, 0.1667, 0.5, 0.1667, 0.4375, 0.25, 0.875, 0.25, 0.9375, 0.1667, 0.9375, 0.1667, 0.875, 0.25, 0.375, 0.25, 0.4375, 0.1667, 0.4375, 0.1667, 0.375, 0.25, 0.8125, 0.25, 0.875, 0.1667, 0.875, 0.1667, 0.8125, 0.25, 0.3125, 0.25, 0.375, 0.1667, 0.375, 0.1667, 0.3125, 0.25, 0.75, 0.25, 0.8125, 0.1667, 0.8125, 0.1667, 0.75, 0.25, 0.25, 0.25, 0.3125, 0.1667, 0.3125, 0.1667, 0.25, 0.25, 0.6875, 0.25, 0.75, 0.1667, 0.75, 0.1667, 0.6875, 0.25, 0.1875, 0.25, 0.25, 0.1667, 0.25, 0.1667, 0.1875, 0.25, 0.625, 0.25, 0.6875, 0.1667, 0.6875, 0.1667, 0.625, 0.1667, 0.3125, 0.1667, 0.375, 0.08333, 0.375, 0.08333, 0.3125, 0.1667, 0.75, 0.1667, 0.8125, 0.08333, 0.8125, 0.08333, 0.75, 0.1667, 0.25, 0.1667, 0.3125, 0.08333, 0.3125, 0.08333, 0.25, 0.1667, 0.6875, 0.1667, 0.75, 0.08333, 0.75, 0.08333, 0.6875, 0.1667, 0.1875, 0.1667, 0.25, 0.08333, 0.25, 0.08333, 0.1875, 0.1667, 0.625, 0.1667, 0.6875, 0.08333, 0.6875, 0.08333, 0.625, 0.1667, 0.125, 0.1667, 0.1875, 0.08333, 0.1875, 0.08333, 0.125, 0.1667, 0.5625, 0.1667, 0.625, 0.08333, 0.625, 0.08333, 0.5625, 0.1667, 0.0625, 0.1667, 0.125, 0.08333, 0.125, 0.08333, 0.0625, 0.1667, 0.5, 0.1667, 0.5625, 0.08333, 0.5625, 0.08333, 0.5, 0.1667, 0.9375, 0.125, 1.0, 0.08333, 0.9375, 0.125, 0.0, 0.1667, 0.0625, 0.08333, 0.0625, 0.1667, 0.4375, 0.1667, 0.5, 0.08333, 0.5, 0.08333, 0.4375, 0.1667, 0.875, 0.1667, 0.9375, 0.08333, 0.9375, 0.08333, 0.875, 0.1667, 0.375, 0.1667, 0.4375, 0.08333, 0.4375, 0.08333, 0.375, 0.1667, 0.8125, 0.1667, 0.875, 0.08333, 0.875, 0.08333, 0.8125, 0.08333, 0.0625, 0.08333, 0.125, 2.98e-08, 0.125, 0.0, 0.0625, 0.08333, 0.5, 0.08333, 0.5625, 0.0, 0.5625, 0.0, 0.5, 0.08333, 0.9375, 0.04167, 1.0, 0.0, 0.9375, 0.04167, 0.0, 0.08333, 0.0625, 0.0, 0.0625, 0.08333, 0.4375, 0.08333, 0.5, 0.0, 0.5, 0.0, 0.4375, 0.08333, 0.875, 0.08333, 0.9375, 0.0, 0.9375, 2.98e-08, 0.875, 0.08333, 0.375, 0.08333, 0.4375, 0.0, 0.4375, 2.98e-08, 0.375, 0.08333, 0.8125, 0.08333, 0.875, 2.98e-08, 0.875, 0.0, 0.8125, 0.08333, 0.3125, 0.08333, 0.375, 2.98e-08, 0.375, 0.0, 0.3125, 0.08333, 0.75, 0.08333, 0.8125, 0.0, 0.8125, 0.0, 0.75, 0.08333, 0.25, 0.08333, 0.3125, 0.0, 0.3125, 0.0, 0.25, 0.08333, 0.6875, 0.08333, 0.75, 0.0, 0.75, 0.0, 0.6875, 0.08333, 0.1875, 0.08333, 0.25, 0.0, 0.25, 0.0, 0.1875, 0.08333, 0.625, 0.08333, 0.6875, 0.0, 0.6875, 2.98e-08, 0.625, 0.08333, 0.125, 0.08333, 0.1875, 0.0, 0.1875, 2.98e-08, 0.125, 0.08333, 0.5625, 0.08333, 0.625, 2.98e-08, 0.625, 0.0, 0.5625, 1.0, 0.75, 1.0, 0.8125, 0.9167, 0.8125, 0.9167, 0.75, 1.0, 0.25, 1.0, 0.3125, 0.9167, 0.3125, 0.9167, 0.25, 1.0, 0.6875, 1.0, 0.75, 0.9167, 0.75, 0.9167, 0.6875, 1.0, 0.1875, 1.0, 0.25, 0.9167, 0.25, 0.9167, 0.1875, 1.0, 0.625, 1.0, 0.6875, 0.9167, 0.6875, 0.9167, 0.625, 1.0, 0.125, 1.0, 0.1875, 0.9167, 0.1875, 0.9167, 0.125, 1.0, 0.5625, 1.0, 0.625, 0.9167, 0.625, 0.9167, 0.5625, 1.0, 0.0625, 1.0, 0.125, 0.9167, 0.125, 0.9167, 0.0625, 1.0, 0.5, 1.0, 0.5625, 0.9167, 0.5625, 0.9167, 0.5, 1.0, 0.9375, 0.9583, 1.0, 0.9167, 0.9375, 0.9583, 0.0, 1.0, 0.0625, 0.9167, 0.0625, 1.0, 0.4375, 1.0, 0.5, 0.9167, 0.5, 0.9167, 0.4375, 1.0, 0.875, 1.0, 0.9375, 0.9167, 0.9375, 0.9167, 0.875, 1.0, 0.375, 1.0, 0.4375, 0.9167, 0.4375, 0.9167, 0.375, 1.0, 0.8125, 1.0, 0.875, 0.9167, 0.875, 0.9167, 0.8125, 1.0, 0.3125, 1.0, 0.375, 0.9167, 0.375, 0.9167, 0.3125, 0.9167, 0.5, 0.9167, 0.5625, 0.8333, 0.5625, 0.8333, 0.5, 0.9167, 0.9375, 0.875, 1.0, 0.8333, 0.9375, 0.875, 0.0, 0.9167, 0.0625, 0.8333, 0.0625, 0.9167, 0.4375, 0.9167, 0.5, 0.8333, 0.5, 0.8333, 0.4375, 0.9167, 0.875, 0.9167, 0.9375, 0.8333, 0.9375, 0.8333, 0.875, 0.9167, 0.375, 0.9167, 0.4375, 0.8333, 0.4375, 0.8333, 0.375, 0.9167, 0.8125, 0.9167, 0.875, 0.8333, 0.875, 0.8333, 0.8125, 0.9167, 0.3125, 0.9167, 0.375, 0.8333, 0.375, 0.8333, 0.3125, 0.9167, 0.75, 0.9167, 0.8125, 0.8333, 0.8125, 0.8333, 0.75, 0.9167, 0.25, 0.9167, 0.3125, 0.8333, 0.3125, 0.8333, 0.25, 0.9167, 0.6875, 0.9167, 0.75, 0.8333, 0.75, 0.8333, 0.6875, 0.9167, 0.1875, 0.9167, 0.25, 0.8333, 0.25, 0.8333, 0.1875, 0.9167, 0.625, 0.9167, 0.6875, 0.8333, 0.6875, 0.8333, 0.625, 0.9167, 0.125, 0.9167, 0.1875, 0.8333, 0.1875, 0.8333, 0.125, 0.9167, 0.5625, 0.9167, 0.625, 0.8333, 0.625, 0.8333, 0.5625, 0.9167, 0.0625, 0.9167, 0.125, 0.8333, 0.125, 0.8333, 0.0625, 0.8333, 0.25, 0.8333, 0.3125, 0.75, 0.3125, 0.75, 0.25, 0.8333, 0.6875, 0.8333, 0.75, 0.75, 0.75, 0.75, 0.6875, 0.8333, 0.1875, 0.8333, 0.25, 0.75, 0.25, 0.75, 0.1875, 0.8333, 0.625, 0.8333, 0.6875, 0.75, 0.6875, 0.75, 0.625, 0.8333, 0.125, 0.8333, 0.1875, 0.75, 0.1875, 0.75, 0.125, 0.8333, 0.5625, 0.8333, 0.625, 0.75, 0.625, 0.75, 0.5625, 0.8333, 0.0625, 0.8333, 0.125, 0.75, 0.125, 0.75, 0.0625, 0.8333, 0.5, 0.8333, 0.5625, 0.75, 0.5625, 0.75, 0.5, 0.8333, 0.9375, 0.7917, 1.0, 0.75, 0.9375, 0.7917, 0.0, 0.8333, 0.0625, 0.75, 0.0625, 0.8333, 0.4375, 0.8333, 0.5, 0.75, 0.5, 0.75, 0.4375, 0.8333, 0.875, 0.8333, 0.9375, 0.75, 0.9375, 0.75, 0.875, 0.8333, 0.375, 0.8333, 0.4375, 0.75, 0.4375, 0.75, 0.375, 0.8333, 0.8125, 0.8333, 0.875, 0.75, 0.875, 0.75, 0.8125, 0.8333, 0.3125, 0.8333, 0.375, 0.75, 0.375, 0.75, 0.3125, 0.8333, 0.75, 0.8333, 0.8125, 0.75, 0.8125, 0.75, 0.75])
me_circle_001.materials.append(mat_material_001)
me_circle_001.update()
me_cube_002 = bpy.data.meshes.new('Cube.002')
me_cube_002.from_pydata([(-1.0, -1.0, -1.0), (-1.0, -1.0, 1.0), (-1.0, 1.0, -1.0), (-1.0, 1.0, 1.0), (1.0, -1.0, -1.0), (1.0, -1.0, 1.0), (1.0, 1.0, -1.0), (1.0, 1.0, 1.0)], [], [(0, 1, 3, 2), (2, 3, 7, 6), (6, 7, 5, 4), (4, 5, 1, 0), (2, 6, 4, 0), (7, 3, 1, 5)])
_uv = me_cube_002.uv_layers.new(name='UVMap')
_uv.uv.foreach_set('vector', [0.375, 0.0, 0.625, 0.0, 0.625, 0.25, 0.375, 0.25, 0.375, 0.25, 0.625, 0.25, 0.625, 0.5, 0.375, 0.5, 0.375, 0.5, 0.625, 0.5, 0.625, 0.75, 0.375, 0.75, 0.375, 0.75, 0.625, 0.75, 0.625, 1.0, 0.375, 1.0, 0.125, 0.5, 0.375, 0.5, 0.375, 0.75, 0.125, 0.75, 0.625, 0.5, 0.875, 0.5, 0.875, 0.75, 0.625, 0.75])
me_cube_002.materials.append(mat_material_007)
me_cube_002.update()
me_cylinder_002 = bpy.data.meshes.new('Cylinder.002')
me_cylinder_002.from_pydata([(0.0, 1.174, -0.09775), (0.2889, 1.13, -0.09775), (0.5521, 1.003, -0.09775), (0.8147, 0.7445, -0.09775), (1.019, 0.358, -0.09775), (1.089, -0.02102, -0.09775), (-1.095, -0.02102, -0.09775), (-1.019, 0.358, -0.09775), (-0.8147, 0.7445, -0.09775), (-0.5521, 1.003, -0.09775), (-0.2889, 1.13, -0.09775), (0.0, 0.939, -0.09775), (0.258, 0.9001, -0.09775), (0.4931, 0.7869, -0.09775), (0.6844, 0.6094, -0.09775), (0.8148, 0.3835, -0.09775), (0.7673, -0.01573, -0.09775), (-0.7717, -0.01573, -0.09775), (-0.8148, 0.3835, -0.09775), (-0.6844, 0.6094, -0.09775), (-0.4931, 0.7869, -0.09775), (-0.258, 0.9001, -0.09775), (0.0, 1.174, 3.624), (0.2889, 1.13, 3.624), (0.5521, 1.003, 3.624), (0.8147, 0.7445, 3.624), (1.019, 0.358, 3.624), (1.089, -0.02102, 3.624), (-1.095, -0.02102, 3.624), (-1.019, 0.358, 3.624), (-0.8147, 0.7445, 3.624), (-0.5521, 1.003, 3.624), (-0.2889, 1.13, 3.624), (0.0, 0.939, 3.624), (0.258, 0.9001, 3.624), (0.4931, 0.7869, 3.624), (0.6844, 0.6094, 3.624), (0.8148, 0.3835, 3.624), (0.7673, -0.01573, 3.624), (-0.7717, -0.01573, 3.624), (-0.8148, 0.3835, 3.624), (-0.6844, 0.6094, 3.624), (-0.4931, 0.7869, 3.624), (-0.258, 0.9001, 3.624)], [], [(1, 12, 13, 2), (10, 21, 11, 0), (9, 20, 21, 10), (8, 19, 20, 9), (4, 15, 16, 5), (7, 18, 19, 8), (3, 14, 15, 4), (0, 11, 12, 1), (6, 17, 18, 7), (2, 13, 14, 3), (23, 24, 35, 34), (32, 22, 33, 43), (31, 32, 43, 42), (30, 31, 42, 41), (26, 27, 38, 37), (29, 30, 41, 40), (25, 26, 37, 36), (22, 23, 34, 33), (28, 29, 40, 39), (24, 25, 36, 35), (4, 5, 27, 26), (11, 21, 43, 33), (14, 13, 35, 36), (5, 16, 38, 27), (6, 7, 29, 28), (15, 14, 36, 37), (7, 8, 30, 29), (16, 15, 37, 38), (8, 9, 31, 30), (0, 1, 23, 22), (18, 17, 39, 40), (17, 6, 28, 39), (9, 10, 32, 31), (1, 2, 24, 23), (19, 18, 40, 41), (10, 0, 22, 32), (2, 3, 25, 24), (20, 19, 41, 42), (12, 11, 33, 34), (3, 4, 26, 25), (21, 20, 42, 43), (13, 12, 34, 35)])
me_cylinder_002.polygons.foreach_set('use_smooth', [True] * 42)
_uv = me_cylinder_002.uv_layers.new(name='UVMap')
_uv.uv.foreach_set('vector', [0.4224, 0.1576, 0.4219, 0.1534, 0.4227, 0.1495, 0.4233, 0.1532, 0.4201, 0.1615, 0.4198, 0.157, 0.4209, 0.156, 0.4213, 0.1604, 0.4189, 0.1609, 0.4188, 0.1566, 0.4198, 0.157, 0.4201, 0.1615, 0.4175, 0.1579, 0.4178, 0.1546, 0.4188, 0.1566, 0.4189, 0.1609, 0.4242, 0.1372, 0.4233, 0.1393, 0.4224, 0.1323, 0.4238, 0.1294, 0.4162, 0.1525, 0.417, 0.1515, 0.4178, 0.1546, 0.4175, 0.1579, 0.424, 0.1462, 0.4232, 0.1447, 0.4233, 0.1393, 0.4242, 0.1372, 0.4213, 0.1604, 0.4209, 0.156, 0.4219, 0.1534, 0.4224, 0.1576, 0.4154, 0.1465, 0.4166, 0.1443, 0.417, 0.1515, 0.4162, 0.1525, 0.4233, 0.1532, 0.4227, 0.1495, 0.4232, 0.1447, 0.424, 0.1462, 0.3791, 0.1587, 0.3795, 0.1539, 0.3793, 0.1498, 0.379, 0.1541, 0.3781, 0.163, 0.3786, 0.1618, 0.3785, 0.1569, 0.3781, 0.1581, 0.3776, 0.1623, 0.3781, 0.163, 0.3781, 0.1581, 0.3777, 0.1575, 0.3772, 0.159, 0.3776, 0.1623, 0.3777, 0.1575, 0.3773, 0.1554, 0.3801, 0.1361, 0.3801, 0.1275, 0.3795, 0.1307, 0.3798, 0.1385, 0.3767, 0.153, 0.3772, 0.159, 0.3773, 0.1554, 0.3771, 0.152, 0.3799, 0.1461, 0.3801, 0.1361, 0.3798, 0.1385, 0.3796, 0.1444, 0.3786, 0.1618, 0.3791, 0.1587, 0.379, 0.1541, 0.3785, 0.1569, 0.3765, 0.1464, 0.3767, 0.153, 0.3771, 0.152, 0.377, 0.144, 0.3795, 0.1539, 0.3799, 0.1461, 0.3796, 0.1444, 0.3793, 0.1498, 0.4242, 0.1372, 0.4238, 0.1294, 0.3801, 0.1275, 0.3801, 0.1361, 0.4209, 0.156, 0.4198, 0.157, 0.3781, 0.1581, 0.3785, 0.1569, 0.4232, 0.1447, 0.4227, 0.1495, 0.3793, 0.1498, 0.3796, 0.1444, 0.4238, 0.1294, 0.4224, 0.1323, 0.3795, 0.1307, 0.3801, 0.1275, 0.4154, 0.1465, 0.4162, 0.1525, 0.3767, 0.153, 0.3765, 0.1464, 0.4233, 0.1393, 0.4232, 0.1447, 0.3796, 0.1444, 0.3798, 0.1385, 0.4162, 0.1525, 0.4175, 0.1579, 0.3772, 0.159, 0.3767, 0.153, 0.4224, 0.1323, 0.4233, 0.1393, 0.3798, 0.1385, 0.3795, 0.1307, 0.4175, 0.1579, 0.4189, 0.1609, 0.3776, 0.1623, 0.3772, 0.159, 0.4213, 0.1604, 0.4224, 0.1576, 0.3791, 0.1587, 0.3786, 0.1618, 0.417, 0.1515, 0.4166, 0.1443, 0.377, 0.144, 0.3771, 0.152, 0.4166, 0.1443, 0.4154, 0.1465, 0.3765, 0.1464, 0.377, 0.144, 0.4189, 0.1609, 0.4201, 0.1615, 0.3781, 0.163, 0.3776, 0.1623, 0.4224, 0.1576, 0.4233, 0.1532, 0.3795, 0.1539, 0.3791, 0.1587, 0.4178, 0.1546, 0.417, 0.1515, 0.3771, 0.152, 0.3773, 0.1554, 0.4201, 0.1615, 0.4213, 0.1604, 0.3786, 0.1618, 0.3781, 0.163, 0.4233, 0.1532, 0.424, 0.1462, 0.3799, 0.1461, 0.3795, 0.1539, 0.4188, 0.1566, 0.4178, 0.1546, 0.3773, 0.1554, 0.3777, 0.1575, 0.4219, 0.1534, 0.4209, 0.156, 0.3785, 0.1569, 0.379, 0.1541, 0.424, 0.1462, 0.4242, 0.1372, 0.3801, 0.1361, 0.3799, 0.1461, 0.4198, 0.157, 0.4188, 0.1566, 0.3777, 0.1575, 0.3781, 0.1581, 0.4227, 0.1495, 0.4219, 0.1534, 0.379, 0.1541, 0.3793, 0.1498])
me_cylinder_002.materials.append(mat_material)
me_cylinder_002.update()
me_cube = bpy.data.meshes.new('Cube')
me_cube.from_pydata([(1.0, 10.43, 7.889), (1.0, 10.43, -1.0), (1.0, -12.24, 7.889), (1.0, -12.24, -1.0), (-1.0, 10.43, 7.889), (-1.0, 10.43, -1.0), (-1.0, -12.24, 7.889), (-1.0, -12.24, -1.0)], [], [(0, 4, 6, 2), (3, 2, 6, 7), (7, 6, 4, 5), (5, 1, 3, 7), (1, 0, 2, 3), (5, 4, 0, 1)])
me_cube.polygons.foreach_set('use_smooth', [True] * 6)
_k = set([(0, 1), (0, 2), (0, 4), (1, 3), (1, 5), (2, 3), (2, 6), (3, 7), (4, 5), (4, 6), (5, 7), (6, 7)])
me_cube.attributes.new('sharp_edge', 'BOOLEAN', 'EDGE').data.foreach_set('value', [ (min(e.vertices), max(e.vertices)) in _k for e in me_cube.edges])
_uv = me_cube.uv_layers.new(name='UVMap')
_uv.uv.foreach_set('vector', [0.1481, 0.06505, 0.1488, -0.006987, 0.4071, 0.0005862, 0.4065, 0.07262, 0.8763, 0.04161, 0.6962, 0.04161, 0.6962, 0.001085, 0.8763, 0.001085, 0.8651, 0.04337, 0.8696, 0.9695, 0.1221, 0.981, 0.1176, 0.05485, 0.1422, 0.06884, 0.1427, -0.003199, 0.4011, 0.002674, 0.4006, 0.07471, 0.4218, 0.1097, 0.4226, 0.1745, 0.3702, 0.1766, 0.3694, 0.1117, 0.2662, 0.04142, 0.08605, 0.04142, 0.08605, 0.0008925, 0.2662, 0.0008925])
me_cube.materials.append(mat_material_002)
me_cube.update()
me_cube.normals_split_custom_set([tuple(v) for v in zip(*[iter([0.0, 0.0, 1.0, 0.0, 0.0, 1.0, 0.0, 0.0, 1.0, 0.0, 0.0, 1.0, 0.0, -1.0, 0.0, 0.0, -1.0, 0.0, 0.0, -1.0, 0.0, 0.0, -1.0, 0.0, -1.0, 0.0, 0.0, -1.0, 0.0, 0.0, -1.0, 0.0, 0.0, -1.0, 0.0, 0.0, 0.0, 0.0, -1.0, 0.0, 0.0, -1.0, 0.0, 0.0, -1.0, 0.0, 0.0, -1.0, 1.0, 0.0, 0.0, 1.0, 0.0, 0.0, 1.0, 0.0, 0.0, 1.0, 0.0, 0.0, 0.0, 1.0, 0.0, 0.0, 1.0, 0.0, 0.0, 1.0, 0.0, 0.0, 1.0, 0.0])] * 3)])
me_cube_001 = bpy.data.meshes.new('Cube.001')
me_cube_001.from_pydata([(1.0, 10.43, 7.889), (1.0, 10.43, -1.0), (1.0, -12.24, 7.889), (1.0, -12.24, -1.0), (-1.0, 10.43, 7.889), (-1.0, 10.43, -1.0), (-1.0, -12.24, 7.889), (-1.0, -12.24, -1.0)], [], [(0, 4, 6, 2), (3, 2, 6, 7), (7, 6, 4, 5), (5, 1, 3, 7), (1, 0, 2, 3), (5, 4, 0, 1)])
me_cube_001.polygons.foreach_set('use_smooth', [True] * 6)
_k = set([(0, 1), (0, 2), (0, 4), (1, 3), (1, 5), (2, 3), (2, 6), (3, 7), (4, 5), (4, 6), (5, 7), (6, 7)])
me_cube_001.attributes.new('sharp_edge', 'BOOLEAN', 'EDGE').data.foreach_set('value', [ (min(e.vertices), max(e.vertices)) in _k for e in me_cube_001.edges])
_uv = me_cube_001.uv_layers.new(name='UVMap')
_uv.uv.foreach_set('vector', [0.1481, 0.06505, 0.1488, -0.006987, 0.4071, 0.0005862, 0.4065, 0.07262, 0.8763, 0.04161, 0.6962, 0.04161, 0.6962, 0.001085, 0.8763, 0.001085, 0.8651, 0.04337, 0.8696, 0.9695, 0.1221, 0.981, 0.1176, 0.05485, 0.1422, 0.06884, 0.1427, -0.003199, 0.4011, 0.002674, 0.4006, 0.07471, 0.4218, 0.1097, 0.4226, 0.1745, 0.3702, 0.1766, 0.3694, 0.1117, 0.2662, 0.04142, 0.08605, 0.04142, 0.08605, 0.0008925, 0.2662, 0.0008925])
me_cube_001.materials.append(mat_material_002)
me_cube_001.update()
me_cube_001.normals_split_custom_set([tuple(v) for v in zip(*[iter([0.0, 0.0, 1.0, 0.0, 0.0, 1.0, 0.0, 0.0, 1.0, 0.0, 0.0, 1.0, 0.0, -1.0, 0.0, 0.0, -1.0, 0.0, 0.0, -1.0, 0.0, 0.0, -1.0, 0.0, -1.0, 0.0, 0.0, -1.0, 0.0, 0.0, -1.0, 0.0, 0.0, -1.0, 0.0, 0.0, 0.0, 0.0, -1.0, 0.0, 0.0, -1.0, 0.0, 0.0, -1.0, 0.0, 0.0, -1.0, 1.0, 0.0, 0.0, 1.0, 0.0, 0.0, 1.0, 0.0, 0.0, 1.0, 0.0, 0.0, 0.0, 1.0, 0.0, 0.0, 1.0, 0.0, 0.0, 1.0, 0.0, 0.0, 1.0, 0.0])] * 3)])

# ---- objects
ob_circle = bpy.data.objects.new('Circle', me_circle)
ob_circle_001 = bpy.data.objects.new('Circle.001', me_circle_001)
ob_cube = bpy.data.objects.new('Cube', me_cube_002)
ob_cylinder = bpy.data.objects.new('Cylinder', me_cylinder_002)
ob_cube_001 = bpy.data.objects.new('Cube.001', me_cube)
ob_cube_002 = bpy.data.objects.new('Cube.002', me_cube_001)

# ---- transforms, parenting, visibility, modifiers, constraints
ob_circle.location = (0.0, 0.0, 3.5)
ob_circle.rotation_euler = (1.571, -0.0, 0.0)
_m = ob_circle.modifiers.new('Subdivision', 'SUBSURF')
_m.levels = 0
_m = ob_circle.modifiers.new('Solidify', 'SOLIDIFY')
_m.thickness = 0.06
_m = ob_circle.modifiers.new('Smooth by Angle', 'NODES')
_m.node_group = ng_smooth_by_angle
_m.use_pin_to_last = True
_m.show_group_selector = False
ob_circle_001.location = (-20.04, -2.492, 14.76)
ob_circle_001.rotation_euler = (1.571, -0.0, 0.0)
_m = ob_circle_001.modifiers.new('Solidify', 'SOLIDIFY')
_m.thickness = 1.0
_m = ob_circle_001.modifiers.new('Smooth by Angle', 'NODES')
_m.node_group = ng_smooth_by_angle
_m.use_pin_to_last = True
_m.show_group_selector = False
ob_cube.location = (0.0, 0.0, 0.0)
ob_cylinder.location = (0.0, 0.0, 1.237)
ob_cylinder.rotation_euler = (1.571, -0.0, 0.0)
_m = ob_cylinder.modifiers.new('Solidify', 'SOLIDIFY')
_m.thickness = 0.001
_m.use_even_offset = True
_m = ob_cylinder.modifiers.new('Smooth by Angle', 'NODES')
_m.node_group = ng_smooth_by_angle
_gi = [s.identifier for s in ng_smooth_by_angle.interface.items_tree if s.item_type == 'SOCKET' and s.in_out == 'INPUT']
_m[_gi[1]] = 0.5239  # Angle
_m.use_pin_to_last = True
_m.show_group_selector = False
ob_cube_001.location = (-0.9423, -1.905, -0.09287)
ob_cube_001.rotation_euler = (-1.629e-07, -0.0, 3.142)
ob_cube_001.scale = (0.1641, 0.1641, 0.1641)
ob_cube_001.color = (0.8, 0.8, 0.8, 1.0)
ob_cube_002.location = (0.9235, -1.616, -0.09287)
ob_cube_002.rotation_euler = (-1.629e-07, 0.0, 0.0)
ob_cube_002.scale = (0.1641, 0.1641, 0.1641)
ob_cube_002.color = (0.8, 0.8, 0.8, 1.0)

# ---- collection membership
col_collection.objects.link(ob_circle)
col_collection.objects.link(ob_circle_001)
col_collection.objects.link(ob_cube)
col_collection.objects.link(ob_cylinder)
col_collection.objects.link(ob_cube_001)
col_collection.objects.link(ob_cube_002)

# ---- scene / render settings (as saved in the file)
scene.frame_start = 1; scene.frame_end = 250; scene.frame_set(1)
scene.render.engine = 'BLENDER_EEVEE_NEXT'
bpy.context.view_layer.update()

# ---- added for rendering (the .blend has no active camera and no usable light): camera, sun
cam_auto = bpy.data.cameras.new('AutoCamera')
cam_auto.lens = 50.0
cam_auto.sensor_width = 36.0
cam_auto.clip_end = 1000.0
ob_auto_camera = bpy.data.objects.new('AutoCamera', cam_auto)
scene.collection.objects.link(ob_auto_camera)
ob_auto_camera.location = (28.3184, -62.2568, 43.9161)
ob_auto_camera.rotation_euler = (1.09748, -7.21219e-08, 0.694738)
scene.camera = ob_auto_camera
light_auto_sun = bpy.data.lights.new('AutoSun', 'SUN')
light_auto_sun.energy = 3.0
light_auto_sun.angle = 0.0523599
ob_auto_sun = bpy.data.objects.new('AutoSun', light_auto_sun)
scene.collection.objects.link(ob_auto_sun)
ob_auto_sun.rotation_euler = (0.872665, 0.174533, 0.523599)
bpy.context.view_layer.update()
